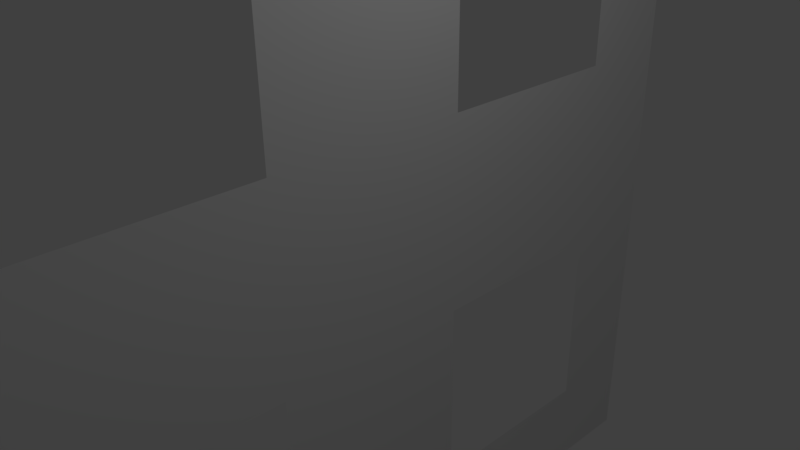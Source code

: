 # Source: windowWall.blend  (saved by Blender 2.77.0; exported with 4.5.12 LTS)
import bpy
from mathutils import Matrix  # noqa: F401  (used for matrix-valued properties, if any)

bpy.ops.wm.read_factory_settings(use_empty=True)
scene = bpy.context.scene
scene.name = 'Scene'

# ---- collections
col_collection_1 = bpy.data.collections.new('Collection 1'); scene.collection.children.link(col_collection_1)

# ---- world
world_world = bpy.data.worlds.new('World'); scene.world = world_world
world_world.color = (0.05088, 0.05088, 0.05088)
world_world.use_sun_shadow = False
world_world.sun_shadow_jitter_overblur = 0.0
world_world.cycles.sampling_method = 'MANUAL'

# ---- cameras
cam_camera = bpy.data.cameras.new('Camera')
cam_camera.clip_end = 100.0
cam_camera.lens = 35.0
cam_camera.sensor_width = 32.0
cam_camera.sensor_height = 18.0
cam_camera.ortho_scale = 7.314
cam_camera.dof.focus_distance = 0.0
cam_camera.dof.aperture_fstop = 128.0

# ---- lights
light_lamp = bpy.data.lights.new('Lamp', 'POINT')
light_lamp.transmission_factor = 0.0
light_lamp.cutoff_distance = 30.0
light_lamp.energy = 100.0
light_lamp.shadow_buffer_clip_start = 1.001
light_lamp.shadow_soft_size = 0.1
light_lamp.shadow_maximum_resolution = 0.006
light_lamp.use_absolute_resolution = True

# ---- meshes
me_plane = bpy.data.meshes.new('Plane')
me_plane.from_pydata([(-1.0, -1.0, 0.0), (1.0, -1.0, 0.0), (-1.0, 1.0, 0.0), (1.0, 1.0, 0.0), (-1.0, 0.0, 0.0), (0.0, -1.0, 0.0), (1.0, 0.0, 0.0), (0.0, 1.0, 0.0), (0.0, 0.0, 0.0), (-1.0, -0.5, 0.0), (0.5, -1.0, 0.0), (1.0, 0.5, 0.0), (-0.5, 1.0, 0.0), (-1.0, 0.5, 0.0), (-0.5, -1.0, 0.0), (1.0, -0.5, 0.0), (0.5, 1.0, 0.0), (0.0, 0.5, 0.0), (0.0, -0.5, 0.0), (-0.5, 0.0, 0.0), (0.5, 0.0, 0.0), (-1.0, -0.75, 0.0), (0.75, -1.0, 0.0), (1.0, 0.75, 0.0), (-0.75, 1.0, 0.0), (-1.0, 0.25, 0.0), (-0.25, -1.0, 0.0), (1.0, -0.25, 0.0), (0.25, 1.0, 0.0), (0.0, 0.75, 0.0), (0.0, -0.25, 0.0), (-0.75, 0.0, 0.0), (0.25, 0.0, 0.0), (-1.0, -0.25, 0.0), (0.25, -1.0, 0.0), (1.0, 0.25, 0.0), (-0.25, 1.0, 0.0), (-1.0, 0.75, 0.0), (-0.75, -1.0, 0.0), (1.0, -0.75, 0.0), (0.75, 1.0, 0.0), (0.0, 0.25, 0.0), (0.0, -0.75, 0.0), (-0.25, 0.0, 0.0), (0.75, 0.0, 0.0), (0.5, -0.25, 0.0), (0.5, -0.75, 0.0), (0.25, -0.5, 0.0), (0.75, -0.5, 0.0), (-0.5, -0.25, 0.0), (-0.5, -0.75, 0.0), (-0.75, -0.5, 0.0), (-0.25, -0.5, 0.0), (-0.5, 0.75, 0.0), (-0.5, 0.25, 0.0), (-0.75, 0.5, 0.0), (-0.25, 0.5, 0.0), (0.5, 0.75, 0.0), (0.5, 0.25, 0.0), (0.25, 0.5, 0.0), (0.75, 0.5, 0.0), (0.75, 0.25, 0.0), (0.25, 0.25, 0.0), (0.25, 0.75, 0.0), (-0.25, 0.25, 0.0), (-0.75, 0.25, 0.0), (-0.75, 0.75, 0.0), (-0.25, -0.75, 0.0), (-0.75, -0.75, 0.0), (-0.75, -0.25, 0.0), (0.75, -0.75, 0.0), (0.25, -0.75, 0.0), (0.25, -0.25, 0.0), (0.75, -0.25, 0.0), (-0.25, -0.25, 0.0), (-0.25, 0.75, 0.0), (0.75, 0.75, 0.0)], [], [(76, 23, 3, 40), (75, 29, 7, 36), (74, 30, 8, 43), (73, 27, 6, 44), (72, 45, 20, 32), (70, 39, 15, 48), (69, 49, 19, 31), (67, 42, 18, 52), (66, 53, 12, 24), (64, 41, 17, 56), (63, 57, 16, 28), (61, 35, 11, 60), (20, 44, 61, 58), (44, 6, 35, 61), (41, 62, 59, 17), (8, 32, 62, 41), (32, 20, 58, 62), (29, 63, 28, 7), (17, 59, 63, 29), (19, 43, 64, 54), (43, 8, 41, 64), (25, 65, 55, 13), (4, 31, 65, 25), (31, 19, 54, 65), (37, 66, 24, 2), (13, 55, 66, 37), (14, 26, 67, 50), (26, 5, 42, 67), (21, 68, 51, 9), (0, 38, 68, 21), (38, 14, 50, 68), (33, 69, 31, 4), (9, 51, 69, 33), (10, 22, 70, 46), (22, 1, 39, 70), (42, 71, 47, 18), (5, 34, 71, 42), (34, 10, 46, 71), (30, 72, 32, 8), (18, 47, 72, 30), (45, 73, 44, 20), (48, 15, 27, 73), (49, 74, 43, 19), (52, 18, 30, 74), (53, 75, 36, 12), (56, 17, 29, 75), (57, 76, 40, 16), (60, 11, 23, 76)])
me_plane.use_remesh_preserve_volume = False
me_plane.use_remesh_preserve_attributes = False
me_plane.use_mirror_vertex_groups = False
me_plane.update()

# ---- objects
ob_plane = bpy.data.objects.new('Plane', me_plane)
ob_lamp = bpy.data.objects.new('Lamp', light_lamp)
ob_camera = bpy.data.objects.new('Camera', cam_camera)

# ---- transforms, parenting, visibility, modifiers, constraints
ob_plane.location = (0.0, 0.0, 0.0)
ob_plane.rotation_euler = (-0.0, 1.571, 0.0)
ob_plane.scale = (6.128, 6.128, 6.128)
ob_plane.lineart.crease_threshold = 0.0
ob_lamp.location = (4.076, 1.005, 5.904)
ob_lamp.rotation_euler = (0.6503, 0.05522, 1.866)
ob_lamp.lock_rotations_4d = False
ob_lamp.empty_display_type = 'ARROWS'
ob_lamp.color = (0.0, 0.0, 0.0, 0.0)
ob_lamp.lineart.crease_threshold = 0.0
ob_camera.location = (7.481, -6.508, 5.344)
ob_camera.rotation_euler = (1.109, 0.01082, 0.8149)
ob_camera.lock_rotations_4d = False
ob_camera.empty_display_type = 'ARROWS'
ob_camera.color = (0.0, 0.0, 0.0, 0.0)
ob_camera.display_type = 'WIRE'
ob_camera.lineart.crease_threshold = 0.0

# ---- collection membership
col_collection_1.objects.link(ob_plane)
col_collection_1.objects.link(ob_lamp)
col_collection_1.objects.link(ob_camera)

# ---- scene / render settings (as saved in the file)
scene.camera = ob_camera
scene.frame_start = 1; scene.frame_end = 250; scene.frame_set(1)
scene.render.engine = 'BLENDER_EEVEE_NEXT'
scene.render.resolution_percentage = 50
scene.render.dither_intensity = 0.0
scene.cycles.use_denoising = False
scene.cycles.samples = 128
scene.cycles.sampling_pattern = 'TABULATED_SOBOL'
scene.cycles.light_sampling_threshold = 0.0
scene.cycles.use_adaptive_sampling = False
scene.cycles.use_light_tree = False
scene.cycles.blur_glossy = 0.0
scene.cycles.sample_clamp_indirect = 0.0
scene.view_settings.view_transform = 'Standard'
bpy.context.view_layer.update()
